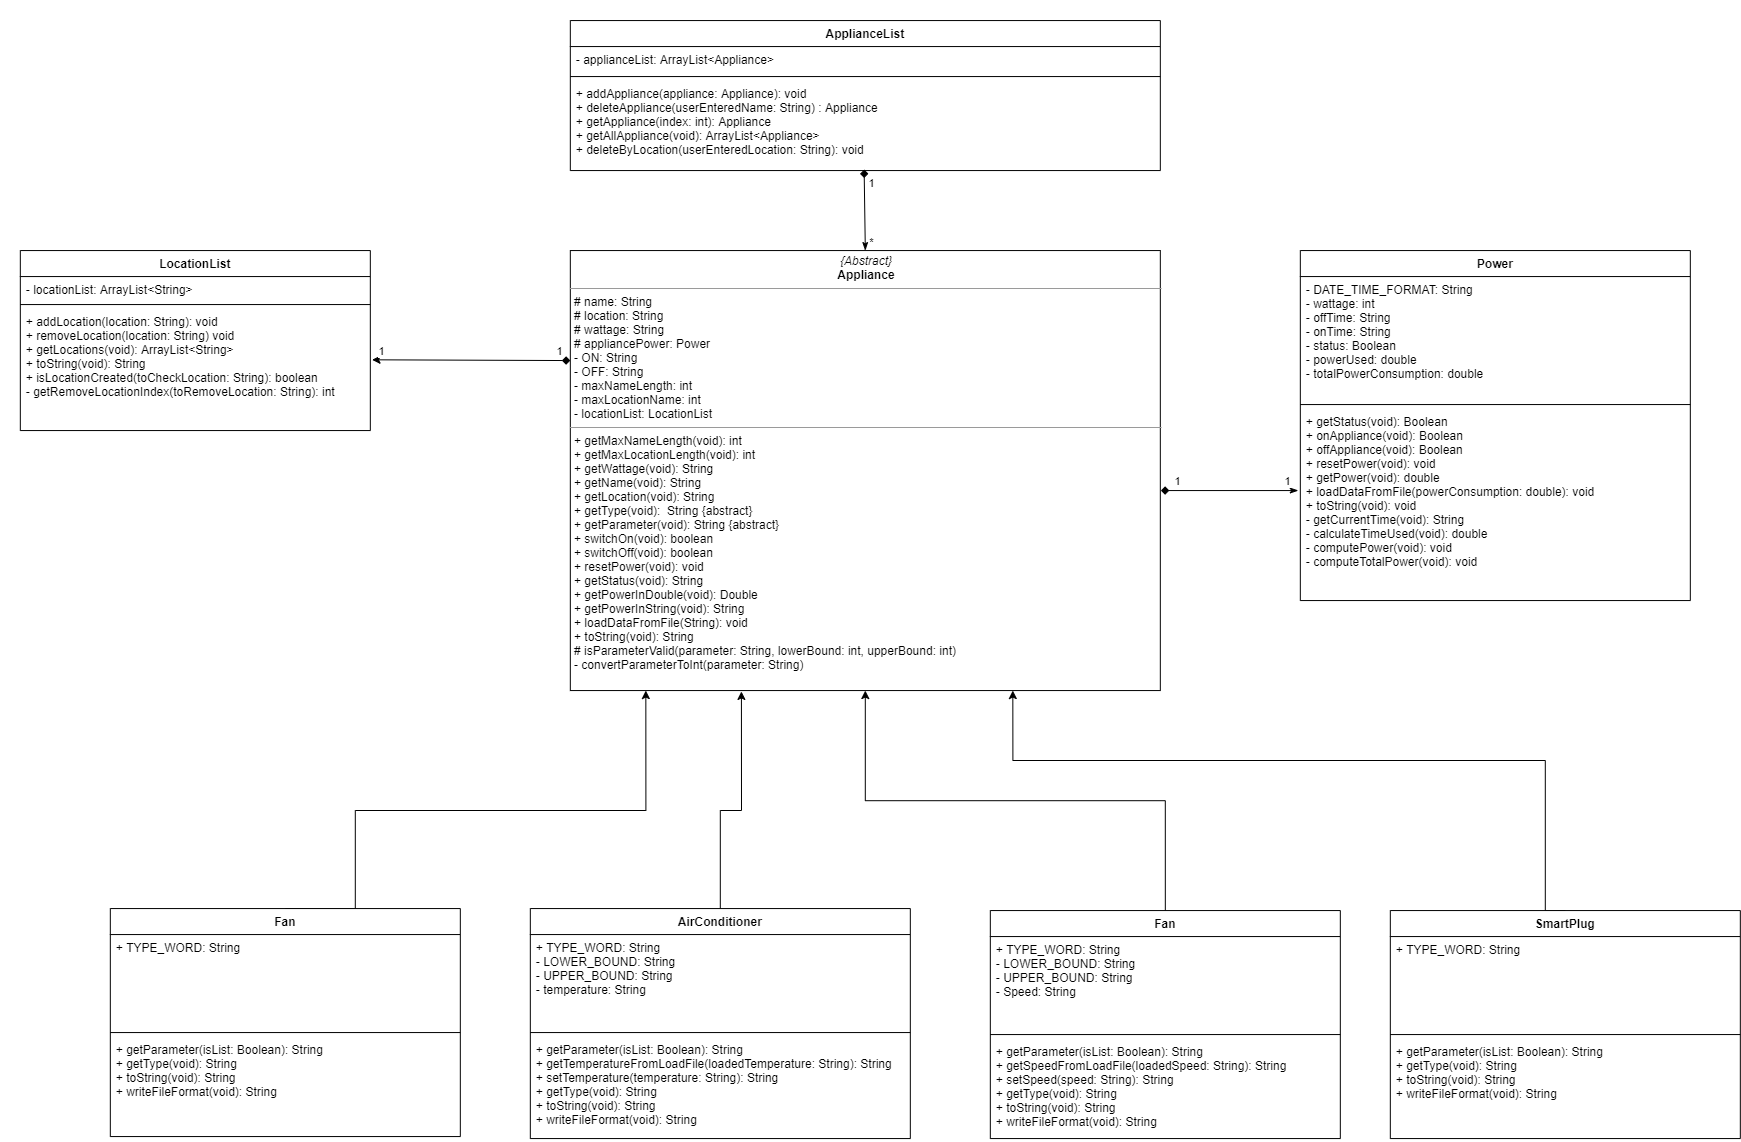

The diagram above was exported from draw.io. Its source (the exported page's mxGraphModel, read from the mxfile embedded in the PNG):
<mxGraphModel dx="539.82" dy="679.06" grid="0" gridSize="10" guides="0" tooltips="0" connect="1" arrows="1" fold="1" page="1" pageScale="1" pageWidth="827" pageHeight="1169" math="0" shadow="0">
  <root>
    <mxCell id="0" />
    <mxCell id="1" parent="0" />
    <mxCell id="2" style="rounded=0;orthogonalLoop=1;jettySize=auto;html=1;exitX=0.5;exitY=0;exitDx=0;exitDy=0;entryX=0.498;entryY=0.989;entryDx=0;entryDy=0;entryPerimeter=0;endArrow=diamond;endFill=1;startArrow=classicThin;startFill=1;" edge="1" source="11" target="35" parent="1">
      <mxGeometry relative="1" as="geometry" />
    </mxCell>
    <mxCell id="3" value="1" style="edgeLabel;html=1;align=center;verticalAlign=middle;resizable=0;points=[];" vertex="1" connectable="0" parent="2">
      <mxGeometry x="0.7036" y="-1" relative="1" as="geometry">
        <mxPoint x="5.01" as="offset" />
      </mxGeometry>
    </mxCell>
    <mxCell id="4" value="*" style="edgeLabel;html=1;align=center;verticalAlign=middle;resizable=0;points=[];" vertex="1" connectable="0" parent="2">
      <mxGeometry x="-0.6794" y="-1" relative="1" as="geometry">
        <mxPoint x="4.1899999999999995" y="3.01" as="offset" />
      </mxGeometry>
    </mxCell>
    <mxCell id="5" style="edgeStyle=none;rounded=0;orthogonalLoop=1;jettySize=auto;html=1;startArrow=classicThin;startFill=1;endArrow=diamond;endFill=1;" edge="1" parent="1">
      <mxGeometry relative="1" as="geometry">
        <mxPoint x="790.5882352941176" y="250" as="targetPoint" />
        <mxPoint x="928" y="250" as="sourcePoint" />
      </mxGeometry>
    </mxCell>
    <mxCell id="6" value="1" style="edgeLabel;html=1;align=center;verticalAlign=middle;resizable=0;points=[];" vertex="1" connectable="0" parent="5">
      <mxGeometry x="0.7774" relative="1" as="geometry">
        <mxPoint y="-10" as="offset" />
      </mxGeometry>
    </mxCell>
    <mxCell id="7" value="1" style="edgeLabel;html=1;align=center;verticalAlign=middle;resizable=0;points=[];" vertex="1" connectable="0" parent="5">
      <mxGeometry x="-0.8151" y="-2" relative="1" as="geometry">
        <mxPoint y="-8" as="offset" />
      </mxGeometry>
    </mxCell>
    <mxCell id="8" style="edgeStyle=none;rounded=0;orthogonalLoop=1;jettySize=auto;html=1;exitX=0;exitY=0.25;exitDx=0;exitDy=0;startArrow=diamond;startFill=1;entryX=1.005;entryY=0.42;entryDx=0;entryDy=0;entryPerimeter=0;" edge="1" source="11" target="43" parent="1">
      <mxGeometry relative="1" as="geometry" />
    </mxCell>
    <mxCell id="9" value="1" style="edgeLabel;html=1;align=center;verticalAlign=middle;resizable=0;points=[];" vertex="1" connectable="0" parent="8">
      <mxGeometry x="-0.8775" y="-1" relative="1" as="geometry">
        <mxPoint y="-8.95" as="offset" />
      </mxGeometry>
    </mxCell>
    <mxCell id="10" value="1" style="edgeLabel;html=1;align=center;verticalAlign=middle;resizable=0;points=[];" vertex="1" connectable="0" parent="8">
      <mxGeometry x="0.9244" y="1" relative="1" as="geometry">
        <mxPoint y="-10.27" as="offset" />
      </mxGeometry>
    </mxCell>
    <mxCell id="11" value="&lt;p style=&quot;margin: 0px ; margin-top: 4px ; text-align: center&quot;&gt;&lt;i&gt;{Abstract}&lt;/i&gt;&lt;br&gt;&lt;b&gt;Appliance&lt;/b&gt;&lt;/p&gt;&lt;hr size=&quot;1&quot;&gt;&lt;p style=&quot;margin: 0px ; margin-left: 4px&quot;&gt;# name: String&lt;br&gt;# location: String&lt;/p&gt;&lt;p style=&quot;margin: 0px ; margin-left: 4px&quot;&gt;# wattage: String&amp;nbsp;&lt;/p&gt;&lt;p style=&quot;margin: 0px ; margin-left: 4px&quot;&gt;# appliancePower: Power&lt;/p&gt;&lt;p style=&quot;margin: 0px ; margin-left: 4px&quot;&gt;- ON: String&amp;nbsp;&lt;/p&gt;&lt;p style=&quot;margin: 0px ; margin-left: 4px&quot;&gt;- OFF: String&lt;/p&gt;&lt;p style=&quot;margin: 0px ; margin-left: 4px&quot;&gt;- maxNameLength: int&lt;/p&gt;&lt;p style=&quot;margin: 0px ; margin-left: 4px&quot;&gt;- maxLocationName: int&amp;nbsp;&lt;/p&gt;&lt;p style=&quot;margin: 0px ; margin-left: 4px&quot;&gt;- locationList: LocationList&lt;/p&gt;&lt;hr size=&quot;1&quot;&gt;&lt;p style=&quot;margin: 0px ; margin-left: 4px&quot;&gt;+ getMaxNameLength(void): int&lt;/p&gt;&lt;p style=&quot;margin: 0px ; margin-left: 4px&quot;&gt;+ getMaxLocationLength(void): int&lt;/p&gt;&lt;p style=&quot;margin: 0px ; margin-left: 4px&quot;&gt;+ getWattage(void): String&lt;/p&gt;&lt;p style=&quot;margin: 0px ; margin-left: 4px&quot;&gt;+ getName(void): String&lt;/p&gt;&lt;p style=&quot;margin: 0px ; margin-left: 4px&quot;&gt;+ getLocation(void): String&lt;/p&gt;&lt;p style=&quot;margin: 0px ; margin-left: 4px&quot;&gt;+ getType(void): &amp;nbsp;String {abstract}&lt;/p&gt;&lt;p style=&quot;margin: 0px ; margin-left: 4px&quot;&gt;+ getParameter(void): String {abstract}&lt;/p&gt;&lt;p style=&quot;margin: 0px ; margin-left: 4px&quot;&gt;+ switchOn(void): boolean&amp;nbsp;&lt;/p&gt;&lt;p style=&quot;margin: 0px ; margin-left: 4px&quot;&gt;+ switchOff(void): boolean&amp;nbsp;&lt;br&gt;&lt;/p&gt;&lt;p style=&quot;margin: 0px ; margin-left: 4px&quot;&gt;+ resetPower(void): void&lt;/p&gt;&lt;p style=&quot;margin: 0px ; margin-left: 4px&quot;&gt;+ getStatus(void): String&lt;/p&gt;&lt;p style=&quot;margin: 0px ; margin-left: 4px&quot;&gt;+ getPowerInDouble(void): Double&lt;/p&gt;&lt;p style=&quot;margin: 0px ; margin-left: 4px&quot;&gt;+ getPowerInString(void): String&lt;/p&gt;&lt;p style=&quot;margin: 0px ; margin-left: 4px&quot;&gt;+ loadDataFromFile(String): void&amp;nbsp;&lt;/p&gt;&lt;p style=&quot;margin: 0px ; margin-left: 4px&quot;&gt;+ toString(void): String&amp;nbsp;&lt;/p&gt;&lt;p style=&quot;margin: 0px ; margin-left: 4px&quot;&gt;# isParameterValid(parameter: String, lowerBound: int, upperBound: int)&lt;/p&gt;&lt;p style=&quot;margin: 0px ; margin-left: 4px&quot;&gt;- convertParameterToInt(parameter: String)&lt;/p&gt;&lt;p style=&quot;margin: 0px ; margin-left: 4px&quot;&gt;&lt;br&gt;&lt;/p&gt;&lt;p style=&quot;margin: 0px ; margin-left: 4px&quot;&gt;&lt;br&gt;&lt;/p&gt;" style="verticalAlign=top;align=left;overflow=fill;fontSize=12;fontFamily=Helvetica;html=1;" vertex="1" parent="1">
      <mxGeometry x="200" y="10" width="590" height="440" as="geometry" />
    </mxCell>
    <mxCell id="12" style="edgeStyle=orthogonalEdgeStyle;rounded=0;orthogonalLoop=1;jettySize=auto;html=1;entryX=0.29;entryY=1.002;entryDx=0;entryDy=0;entryPerimeter=0;" edge="1" source="13" target="11" parent="1">
      <mxGeometry relative="1" as="geometry">
        <Array as="points">
          <mxPoint x="350" y="570" />
          <mxPoint x="371" y="570" />
        </Array>
      </mxGeometry>
    </mxCell>
    <mxCell id="13" value="AirConditioner" style="swimlane;fontStyle=1;align=center;verticalAlign=top;childLayout=stackLayout;horizontal=1;startSize=26;horizontalStack=0;resizeParent=1;resizeParentMax=0;resizeLast=0;collapsible=1;marginBottom=0;" vertex="1" parent="1">
      <mxGeometry x="160" y="668" width="380" height="230" as="geometry">
        <mxRectangle x="274" y="670" width="140" height="26" as="alternateBounds" />
      </mxGeometry>
    </mxCell>
    <mxCell id="14" value="+ TYPE_WORD: String&#10;- LOWER_BOUND: String&#10;- UPPER_BOUND: String&#10;- temperature: String" style="text;strokeColor=none;fillColor=none;align=left;verticalAlign=top;spacingLeft=4;spacingRight=4;overflow=hidden;rotatable=0;points=[[0,0.5],[1,0.5]];portConstraint=eastwest;" vertex="1" parent="13">
      <mxGeometry y="26" width="380" height="94" as="geometry" />
    </mxCell>
    <mxCell id="15" value="" style="line;strokeWidth=1;fillColor=none;align=left;verticalAlign=middle;spacingTop=-1;spacingLeft=3;spacingRight=3;rotatable=0;labelPosition=right;points=[];portConstraint=eastwest;" vertex="1" parent="13">
      <mxGeometry y="120" width="380" height="8" as="geometry" />
    </mxCell>
    <mxCell id="16" value="+ getParameter(isList: Boolean): String &#10;+ getTemperatureFromLoadFile(loadedTemperature: String): String &#10;+ setTemperature(temperature: String): String&#10;+ getType(void): String&#10;+ toString(void): String&#10;+ writeFileFormat(void): String " style="text;strokeColor=none;fillColor=none;align=left;verticalAlign=top;spacingLeft=4;spacingRight=4;overflow=hidden;rotatable=0;points=[[0,0.5],[1,0.5]];portConstraint=eastwest;" vertex="1" parent="13">
      <mxGeometry y="128" width="380" height="102" as="geometry" />
    </mxCell>
    <mxCell id="17" style="edgeStyle=orthogonalEdgeStyle;rounded=0;orthogonalLoop=1;jettySize=auto;html=1;exitX=0.5;exitY=0;exitDx=0;exitDy=0;" edge="1" source="18" target="11" parent="1">
      <mxGeometry relative="1" as="geometry" />
    </mxCell>
    <mxCell id="18" value="Fan" style="swimlane;fontStyle=1;align=center;verticalAlign=top;childLayout=stackLayout;horizontal=1;startSize=26;horizontalStack=0;resizeParent=1;resizeParentMax=0;resizeLast=0;collapsible=1;marginBottom=0;" vertex="1" parent="1">
      <mxGeometry x="620" y="670" width="350" height="228" as="geometry">
        <mxRectangle x="190" y="680" width="70" height="26" as="alternateBounds" />
      </mxGeometry>
    </mxCell>
    <mxCell id="19" value="+ TYPE_WORD: String&#10;- LOWER_BOUND: String&#10;- UPPER_BOUND: String&#10;- Speed: String" style="text;strokeColor=none;fillColor=none;align=left;verticalAlign=top;spacingLeft=4;spacingRight=4;overflow=hidden;rotatable=0;points=[[0,0.5],[1,0.5]];portConstraint=eastwest;" vertex="1" parent="18">
      <mxGeometry y="26" width="350" height="94" as="geometry" />
    </mxCell>
    <mxCell id="20" value="" style="line;strokeWidth=1;fillColor=none;align=left;verticalAlign=middle;spacingTop=-1;spacingLeft=3;spacingRight=3;rotatable=0;labelPosition=right;points=[];portConstraint=eastwest;" vertex="1" parent="18">
      <mxGeometry y="120" width="350" height="8" as="geometry" />
    </mxCell>
    <mxCell id="21" value="+ getParameter(isList: Boolean): String &#10;+ getSpeedFromLoadFile(loadedSpeed: String): String &#10;+ setSpeed(speed: String): String&#10;+ getType(void): String&#10;+ toString(void): String&#10;+ writeFileFormat(void): String " style="text;strokeColor=none;fillColor=none;align=left;verticalAlign=top;spacingLeft=4;spacingRight=4;overflow=hidden;rotatable=0;points=[[0,0.5],[1,0.5]];portConstraint=eastwest;" vertex="1" parent="18">
      <mxGeometry y="128" width="350" height="100" as="geometry" />
    </mxCell>
    <mxCell id="22" style="edgeStyle=orthogonalEdgeStyle;rounded=0;orthogonalLoop=1;jettySize=auto;html=1;entryX=0.128;entryY=1;entryDx=0;entryDy=0;exitX=0.5;exitY=0;exitDx=0;exitDy=0;entryPerimeter=0;" edge="1" source="23" target="11" parent="1">
      <mxGeometry relative="1" as="geometry">
        <Array as="points">
          <mxPoint x="-15" y="570" />
          <mxPoint x="276" y="570" />
        </Array>
      </mxGeometry>
    </mxCell>
    <mxCell id="23" value="Fan" style="swimlane;fontStyle=1;align=center;verticalAlign=top;childLayout=stackLayout;horizontal=1;startSize=26;horizontalStack=0;resizeParent=1;resizeParentMax=0;resizeLast=0;collapsible=1;marginBottom=0;" vertex="1" parent="1">
      <mxGeometry x="-260" y="668" width="350" height="228" as="geometry">
        <mxRectangle x="-190" y="680" width="70" height="26" as="alternateBounds" />
      </mxGeometry>
    </mxCell>
    <mxCell id="24" value="+ TYPE_WORD: String" style="text;strokeColor=none;fillColor=none;align=left;verticalAlign=top;spacingLeft=4;spacingRight=4;overflow=hidden;rotatable=0;points=[[0,0.5],[1,0.5]];portConstraint=eastwest;" vertex="1" parent="23">
      <mxGeometry y="26" width="350" height="94" as="geometry" />
    </mxCell>
    <mxCell id="25" value="" style="line;strokeWidth=1;fillColor=none;align=left;verticalAlign=middle;spacingTop=-1;spacingLeft=3;spacingRight=3;rotatable=0;labelPosition=right;points=[];portConstraint=eastwest;" vertex="1" parent="23">
      <mxGeometry y="120" width="350" height="8" as="geometry" />
    </mxCell>
    <mxCell id="26" value="+ getParameter(isList: Boolean): String &#10;+ getType(void): String&#10;+ toString(void): String&#10;+ writeFileFormat(void): String " style="text;strokeColor=none;fillColor=none;align=left;verticalAlign=top;spacingLeft=4;spacingRight=4;overflow=hidden;rotatable=0;points=[[0,0.5],[1,0.5]];portConstraint=eastwest;" vertex="1" parent="23">
      <mxGeometry y="128" width="350" height="100" as="geometry" />
    </mxCell>
    <mxCell id="27" style="edgeStyle=orthogonalEdgeStyle;rounded=0;orthogonalLoop=1;jettySize=auto;html=1;exitX=0.5;exitY=0;exitDx=0;exitDy=0;entryX=0.75;entryY=1;entryDx=0;entryDy=0;" edge="1" source="28" target="11" parent="1">
      <mxGeometry relative="1" as="geometry">
        <Array as="points">
          <mxPoint x="1175" y="520" />
          <mxPoint x="643" y="520" />
        </Array>
      </mxGeometry>
    </mxCell>
    <mxCell id="28" value="SmartPlug" style="swimlane;fontStyle=1;align=center;verticalAlign=top;childLayout=stackLayout;horizontal=1;startSize=26;horizontalStack=0;resizeParent=1;resizeParentMax=0;resizeLast=0;collapsible=1;marginBottom=0;" vertex="1" parent="1">
      <mxGeometry x="1020" y="670" width="350" height="228" as="geometry">
        <mxRectangle x="190" y="680" width="70" height="26" as="alternateBounds" />
      </mxGeometry>
    </mxCell>
    <mxCell id="29" value="+ TYPE_WORD: String" style="text;strokeColor=none;fillColor=none;align=left;verticalAlign=top;spacingLeft=4;spacingRight=4;overflow=hidden;rotatable=0;points=[[0,0.5],[1,0.5]];portConstraint=eastwest;" vertex="1" parent="28">
      <mxGeometry y="26" width="350" height="94" as="geometry" />
    </mxCell>
    <mxCell id="30" value="" style="line;strokeWidth=1;fillColor=none;align=left;verticalAlign=middle;spacingTop=-1;spacingLeft=3;spacingRight=3;rotatable=0;labelPosition=right;points=[];portConstraint=eastwest;" vertex="1" parent="28">
      <mxGeometry y="120" width="350" height="8" as="geometry" />
    </mxCell>
    <mxCell id="31" value="+ getParameter(isList: Boolean): String &#10;+ getType(void): String&#10;+ toString(void): String&#10;+ writeFileFormat(void): String " style="text;strokeColor=none;fillColor=none;align=left;verticalAlign=top;spacingLeft=4;spacingRight=4;overflow=hidden;rotatable=0;points=[[0,0.5],[1,0.5]];portConstraint=eastwest;" vertex="1" parent="28">
      <mxGeometry y="128" width="350" height="100" as="geometry" />
    </mxCell>
    <mxCell id="32" value="ApplianceList" style="swimlane;fontStyle=1;align=center;verticalAlign=top;childLayout=stackLayout;horizontal=1;startSize=26;horizontalStack=0;resizeParent=1;resizeParentMax=0;resizeLast=0;collapsible=1;marginBottom=0;" vertex="1" parent="1">
      <mxGeometry x="200" y="-220" width="590" height="150" as="geometry" />
    </mxCell>
    <mxCell id="33" value="- applianceList: ArrayList&lt;Appliance&gt; " style="text;strokeColor=none;fillColor=none;align=left;verticalAlign=top;spacingLeft=4;spacingRight=4;overflow=hidden;rotatable=0;points=[[0,0.5],[1,0.5]];portConstraint=eastwest;" vertex="1" parent="32">
      <mxGeometry y="26" width="590" height="26" as="geometry" />
    </mxCell>
    <mxCell id="34" value="" style="line;strokeWidth=1;fillColor=none;align=left;verticalAlign=middle;spacingTop=-1;spacingLeft=3;spacingRight=3;rotatable=0;labelPosition=right;points=[];portConstraint=eastwest;" vertex="1" parent="32">
      <mxGeometry y="52" width="590" height="8" as="geometry" />
    </mxCell>
    <mxCell id="35" value="+ addAppliance(appliance: Appliance): void&#10;+ deleteAppliance(userEnteredName: String) : Appliance&#10;+ getAppliance(index: int): Appliance&#10;+ getAllAppliance(void): ArrayList&lt;Appliance&gt; &#10;+ deleteByLocation(userEnteredLocation: String): void&#10;" style="text;strokeColor=none;fillColor=none;align=left;verticalAlign=top;spacingLeft=4;spacingRight=4;overflow=hidden;rotatable=0;points=[[0,0.5],[1,0.5]];portConstraint=eastwest;" vertex="1" parent="32">
      <mxGeometry y="60" width="590" height="90" as="geometry" />
    </mxCell>
    <mxCell id="36" value="Power" style="swimlane;fontStyle=1;align=center;verticalAlign=top;childLayout=stackLayout;horizontal=1;startSize=26;horizontalStack=0;resizeParent=1;resizeParentMax=0;resizeLast=0;collapsible=1;marginBottom=0;" vertex="1" parent="1">
      <mxGeometry x="930" y="10" width="390" height="350" as="geometry" />
    </mxCell>
    <mxCell id="37" value="- DATE_TIME_FORMAT: String&#10;- wattage: int&#10;- offTime: String&#10;- onTime: String&#10;- status: Boolean&#10;- powerUsed: double&#10;- totalPowerConsumption: double&#10;" style="text;strokeColor=none;fillColor=none;align=left;verticalAlign=top;spacingLeft=4;spacingRight=4;overflow=hidden;rotatable=0;points=[[0,0.5],[1,0.5]];portConstraint=eastwest;" vertex="1" parent="36">
      <mxGeometry y="26" width="390" height="124" as="geometry" />
    </mxCell>
    <mxCell id="38" value="" style="line;strokeWidth=1;fillColor=none;align=left;verticalAlign=middle;spacingTop=-1;spacingLeft=3;spacingRight=3;rotatable=0;labelPosition=right;points=[];portConstraint=eastwest;" vertex="1" parent="36">
      <mxGeometry y="150" width="390" height="8" as="geometry" />
    </mxCell>
    <mxCell id="39" value="+ getStatus(void): Boolean&#10;+ onAppliance(void): Boolean &#10;+ offAppliance(void): Boolean &#10;+ resetPower(void): void&#10;+ getPower(void): double&#10;+ loadDataFromFile(powerConsumption: double): void&#10;+ toString(void): void&#10;- getCurrentTime(void): String &#10;- calculateTimeUsed(void): double &#10;- computePower(void): void &#10;- computeTotalPower(void): void&#10;" style="text;strokeColor=none;fillColor=none;align=left;verticalAlign=top;spacingLeft=4;spacingRight=4;overflow=hidden;rotatable=0;points=[[0,0.5],[1,0.5]];portConstraint=eastwest;" vertex="1" parent="36">
      <mxGeometry y="158" width="390" height="192" as="geometry" />
    </mxCell>
    <mxCell id="40" value="LocationList" style="swimlane;fontStyle=1;align=center;verticalAlign=top;childLayout=stackLayout;horizontal=1;startSize=26;horizontalStack=0;resizeParent=1;resizeParentMax=0;resizeLast=0;collapsible=1;marginBottom=0;" vertex="1" parent="1">
      <mxGeometry x="-350" y="10" width="350" height="180" as="geometry" />
    </mxCell>
    <mxCell id="41" value="- locationList: ArrayList&lt;String&gt;" style="text;strokeColor=none;fillColor=none;align=left;verticalAlign=top;spacingLeft=4;spacingRight=4;overflow=hidden;rotatable=0;points=[[0,0.5],[1,0.5]];portConstraint=eastwest;" vertex="1" parent="40">
      <mxGeometry y="26" width="350" height="24" as="geometry" />
    </mxCell>
    <mxCell id="42" value="" style="line;strokeWidth=1;fillColor=none;align=left;verticalAlign=middle;spacingTop=-1;spacingLeft=3;spacingRight=3;rotatable=0;labelPosition=right;points=[];portConstraint=eastwest;" vertex="1" parent="40">
      <mxGeometry y="50" width="350" height="8" as="geometry" />
    </mxCell>
    <mxCell id="43" value="+ addLocation(location: String): void&#10;+ removeLocation(location: String) void &#10;+ getLocations(void): ArrayList&lt;String&gt;&#10;+ toString(void): String&#10;+ isLocationCreated(toCheckLocation: String): boolean&#10;- getRemoveLocationIndex(toRemoveLocation: String): int" style="text;strokeColor=none;fillColor=none;align=left;verticalAlign=top;spacingLeft=4;spacingRight=4;overflow=hidden;rotatable=0;points=[[0,0.5],[1,0.5]];portConstraint=eastwest;" vertex="1" parent="40">
      <mxGeometry y="58" width="350" height="122" as="geometry" />
    </mxCell>
  </root>
</mxGraphModel>